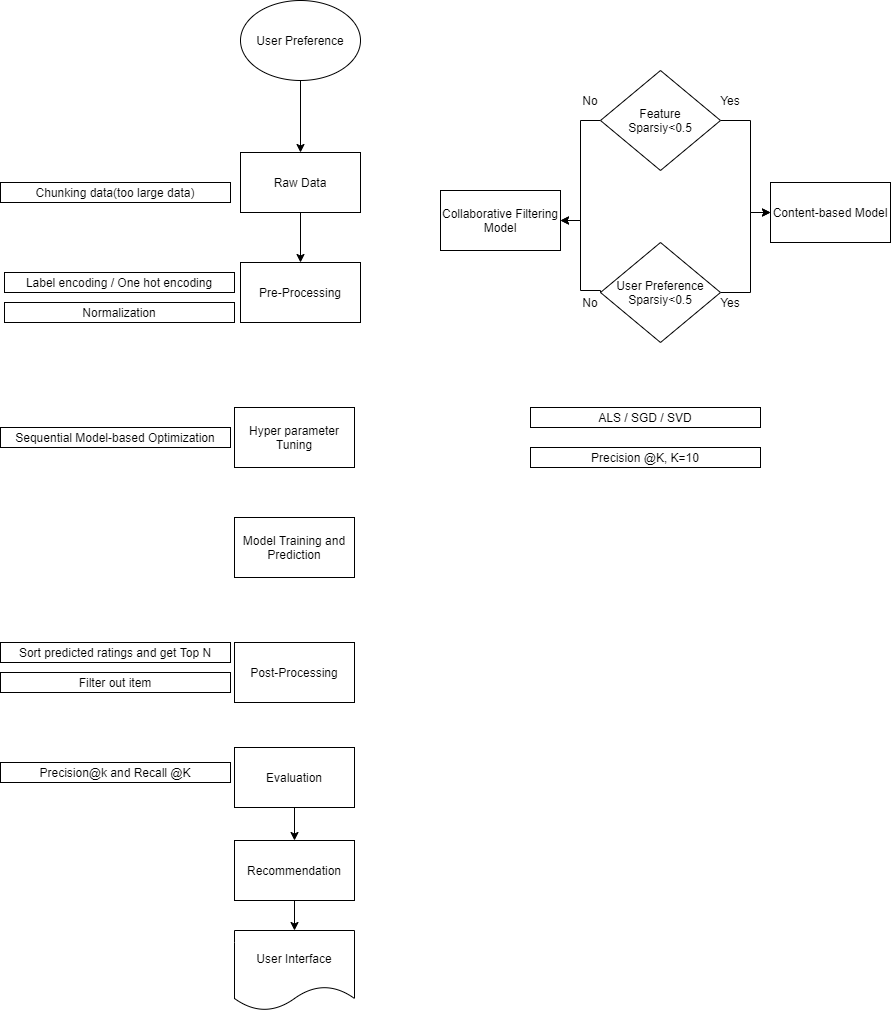

The diagram above was exported from draw.io. Its source (the exported page's mxGraphModel, read from the mxfile embedded in the PNG):
<mxGraphModel dx="1483" dy="749" grid="1" gridSize="10" guides="1" tooltips="1" connect="1" arrows="1" fold="1" page="1" pageScale="1" pageWidth="827" pageHeight="1169" math="0" shadow="0">
  <root>
    <mxCell id="0" />
    <mxCell id="1" parent="0" />
    <mxCell id="RrXzP5f7THWc7AoonCIB-21" style="edgeStyle=orthogonalEdgeStyle;rounded=0;orthogonalLoop=1;jettySize=auto;html=1;exitX=0.5;exitY=1;exitDx=0;exitDy=0;entryX=0.5;entryY=0;entryDx=0;entryDy=0;" edge="1" parent="1" source="RrXzP5f7THWc7AoonCIB-1" target="RrXzP5f7THWc7AoonCIB-2">
      <mxGeometry relative="1" as="geometry" />
    </mxCell>
    <mxCell id="RrXzP5f7THWc7AoonCIB-1" value="Raw Data" style="rounded=0;whiteSpace=wrap;html=1;" vertex="1" parent="1">
      <mxGeometry x="350" y="182" width="120" height="60" as="geometry" />
    </mxCell>
    <mxCell id="RrXzP5f7THWc7AoonCIB-2" value="Pre-Processing" style="rounded=0;whiteSpace=wrap;html=1;" vertex="1" parent="1">
      <mxGeometry x="350" y="292" width="120" height="60" as="geometry" />
    </mxCell>
    <mxCell id="RrXzP5f7THWc7AoonCIB-3" value="Hyper parameter Tuning" style="rounded=0;whiteSpace=wrap;html=1;" vertex="1" parent="1">
      <mxGeometry x="344" y="437" width="120" height="60" as="geometry" />
    </mxCell>
    <mxCell id="RrXzP5f7THWc7AoonCIB-4" value="Model Training and Prediction" style="rounded=0;whiteSpace=wrap;html=1;" vertex="1" parent="1">
      <mxGeometry x="344" y="547" width="120" height="60" as="geometry" />
    </mxCell>
    <mxCell id="RrXzP5f7THWc7AoonCIB-5" value="Post-Processing" style="rounded=0;whiteSpace=wrap;html=1;" vertex="1" parent="1">
      <mxGeometry x="344" y="672" width="120" height="60" as="geometry" />
    </mxCell>
    <mxCell id="RrXzP5f7THWc7AoonCIB-24" style="edgeStyle=orthogonalEdgeStyle;rounded=0;orthogonalLoop=1;jettySize=auto;html=1;exitX=0.5;exitY=1;exitDx=0;exitDy=0;entryX=0.5;entryY=0;entryDx=0;entryDy=0;" edge="1" parent="1" source="RrXzP5f7THWc7AoonCIB-6" target="RrXzP5f7THWc7AoonCIB-23">
      <mxGeometry relative="1" as="geometry" />
    </mxCell>
    <mxCell id="RrXzP5f7THWc7AoonCIB-6" value="Evaluation" style="rounded=0;whiteSpace=wrap;html=1;" vertex="1" parent="1">
      <mxGeometry x="344" y="777" width="120" height="60" as="geometry" />
    </mxCell>
    <mxCell id="NqwVSHZgnl4CVHJ9zjhN-4" style="edgeStyle=orthogonalEdgeStyle;rounded=0;orthogonalLoop=1;jettySize=auto;html=1;exitX=1;exitY=0.5;exitDx=0;exitDy=0;entryX=0;entryY=0.5;entryDx=0;entryDy=0;" edge="1" parent="1" source="RrXzP5f7THWc7AoonCIB-8" target="RrXzP5f7THWc7AoonCIB-9">
      <mxGeometry relative="1" as="geometry">
        <Array as="points">
          <mxPoint x="860" y="150" />
          <mxPoint x="860" y="242" />
        </Array>
      </mxGeometry>
    </mxCell>
    <mxCell id="NqwVSHZgnl4CVHJ9zjhN-10" style="edgeStyle=orthogonalEdgeStyle;rounded=0;orthogonalLoop=1;jettySize=auto;html=1;exitX=0;exitY=0.5;exitDx=0;exitDy=0;entryX=1;entryY=0.5;entryDx=0;entryDy=0;" edge="1" parent="1" source="RrXzP5f7THWc7AoonCIB-8" target="RrXzP5f7THWc7AoonCIB-27">
      <mxGeometry relative="1" as="geometry" />
    </mxCell>
    <mxCell id="RrXzP5f7THWc7AoonCIB-8" value="Feature&lt;br&gt;Sparsiy&amp;lt;0.5" style="rhombus;whiteSpace=wrap;html=1;" vertex="1" parent="1">
      <mxGeometry x="710" y="100" width="120" height="100" as="geometry" />
    </mxCell>
    <mxCell id="RrXzP5f7THWc7AoonCIB-9" value="Content-based Model" style="rounded=0;whiteSpace=wrap;html=1;" vertex="1" parent="1">
      <mxGeometry x="880" y="212" width="120" height="60" as="geometry" />
    </mxCell>
    <mxCell id="RrXzP5f7THWc7AoonCIB-10" value="ALS / SGD / SVD" style="rounded=0;whiteSpace=wrap;html=1;" vertex="1" parent="1">
      <mxGeometry x="640" y="437" width="230" height="20" as="geometry" />
    </mxCell>
    <mxCell id="RrXzP5f7THWc7AoonCIB-11" value="Precision @K, K=10" style="rounded=0;whiteSpace=wrap;html=1;" vertex="1" parent="1">
      <mxGeometry x="640" y="477" width="230" height="20" as="geometry" />
    </mxCell>
    <mxCell id="RrXzP5f7THWc7AoonCIB-13" value="Sort predicted ratings and get Top N" style="rounded=0;whiteSpace=wrap;html=1;" vertex="1" parent="1">
      <mxGeometry x="110" y="672" width="230" height="20" as="geometry" />
    </mxCell>
    <mxCell id="RrXzP5f7THWc7AoonCIB-14" value="Filter out item" style="rounded=0;whiteSpace=wrap;html=1;" vertex="1" parent="1">
      <mxGeometry x="110" y="702" width="230" height="20" as="geometry" />
    </mxCell>
    <mxCell id="RrXzP5f7THWc7AoonCIB-15" value="Sequential Model-based Optimization" style="rounded=0;whiteSpace=wrap;html=1;" vertex="1" parent="1">
      <mxGeometry x="110" y="457" width="230" height="20" as="geometry" />
    </mxCell>
    <mxCell id="RrXzP5f7THWc7AoonCIB-16" value="Precision@k and Recall @K" style="rounded=0;whiteSpace=wrap;html=1;" vertex="1" parent="1">
      <mxGeometry x="110" y="792" width="230" height="20" as="geometry" />
    </mxCell>
    <mxCell id="RrXzP5f7THWc7AoonCIB-17" value="Chunking data(too large data)" style="rounded=0;whiteSpace=wrap;html=1;" vertex="1" parent="1">
      <mxGeometry x="110" y="212" width="230" height="20" as="geometry" />
    </mxCell>
    <mxCell id="RrXzP5f7THWc7AoonCIB-18" value="Normalization" style="rounded=0;whiteSpace=wrap;html=1;" vertex="1" parent="1">
      <mxGeometry x="114" y="332" width="230" height="20" as="geometry" />
    </mxCell>
    <mxCell id="RrXzP5f7THWc7AoonCIB-19" value="Label encoding / One hot encoding" style="rounded=0;whiteSpace=wrap;html=1;" vertex="1" parent="1">
      <mxGeometry x="114" y="302" width="230" height="20" as="geometry" />
    </mxCell>
    <mxCell id="RrXzP5f7THWc7AoonCIB-22" value="User Interface" style="shape=document;whiteSpace=wrap;html=1;boundedLbl=1;" vertex="1" parent="1">
      <mxGeometry x="344" y="960" width="120" height="80" as="geometry" />
    </mxCell>
    <mxCell id="RrXzP5f7THWc7AoonCIB-25" style="edgeStyle=orthogonalEdgeStyle;rounded=0;orthogonalLoop=1;jettySize=auto;html=1;exitX=0.5;exitY=1;exitDx=0;exitDy=0;entryX=0.5;entryY=0;entryDx=0;entryDy=0;" edge="1" parent="1" source="RrXzP5f7THWc7AoonCIB-23" target="RrXzP5f7THWc7AoonCIB-22">
      <mxGeometry relative="1" as="geometry" />
    </mxCell>
    <mxCell id="RrXzP5f7THWc7AoonCIB-23" value="Recommendation" style="rounded=0;whiteSpace=wrap;html=1;" vertex="1" parent="1">
      <mxGeometry x="344" y="870" width="120" height="60" as="geometry" />
    </mxCell>
    <mxCell id="RrXzP5f7THWc7AoonCIB-27" value="Collaborative Filtering Model" style="rounded=0;whiteSpace=wrap;html=1;" vertex="1" parent="1">
      <mxGeometry x="550" y="220" width="120" height="60" as="geometry" />
    </mxCell>
    <mxCell id="NqwVSHZgnl4CVHJ9zjhN-1" style="edgeStyle=orthogonalEdgeStyle;rounded=0;orthogonalLoop=1;jettySize=auto;html=1;entryX=0;entryY=0.5;entryDx=0;entryDy=0;" edge="1" parent="1" source="RrXzP5f7THWc7AoonCIB-28" target="RrXzP5f7THWc7AoonCIB-9">
      <mxGeometry relative="1" as="geometry">
        <Array as="points">
          <mxPoint x="860" y="322" />
          <mxPoint x="860" y="242" />
        </Array>
      </mxGeometry>
    </mxCell>
    <mxCell id="NqwVSHZgnl4CVHJ9zjhN-11" style="edgeStyle=orthogonalEdgeStyle;rounded=0;orthogonalLoop=1;jettySize=auto;html=1;exitX=0;exitY=0.5;exitDx=0;exitDy=0;entryX=1;entryY=0.5;entryDx=0;entryDy=0;" edge="1" parent="1" source="RrXzP5f7THWc7AoonCIB-28" target="RrXzP5f7THWc7AoonCIB-27">
      <mxGeometry relative="1" as="geometry">
        <Array as="points">
          <mxPoint x="690" y="320" />
          <mxPoint x="690" y="250" />
        </Array>
      </mxGeometry>
    </mxCell>
    <mxCell id="RrXzP5f7THWc7AoonCIB-28" value="User Preference&lt;br&gt;Sparsiy&amp;lt;0.5" style="rhombus;whiteSpace=wrap;html=1;" vertex="1" parent="1">
      <mxGeometry x="710" y="272" width="120" height="100" as="geometry" />
    </mxCell>
    <mxCell id="NqwVSHZgnl4CVHJ9zjhN-7" style="edgeStyle=orthogonalEdgeStyle;rounded=0;orthogonalLoop=1;jettySize=auto;html=1;entryX=0.5;entryY=0;entryDx=0;entryDy=0;" edge="1" parent="1" source="NqwVSHZgnl4CVHJ9zjhN-6" target="RrXzP5f7THWc7AoonCIB-1">
      <mxGeometry relative="1" as="geometry" />
    </mxCell>
    <mxCell id="NqwVSHZgnl4CVHJ9zjhN-6" value="User Preference" style="ellipse;whiteSpace=wrap;html=1;" vertex="1" parent="1">
      <mxGeometry x="350" y="30" width="120" height="80" as="geometry" />
    </mxCell>
    <mxCell id="NqwVSHZgnl4CVHJ9zjhN-12" value="Yes" style="text;html=1;strokeColor=none;fillColor=none;align=center;verticalAlign=middle;whiteSpace=wrap;rounded=0;" vertex="1" parent="1">
      <mxGeometry x="820" y="322" width="40" height="20" as="geometry" />
    </mxCell>
    <mxCell id="NqwVSHZgnl4CVHJ9zjhN-13" value="Yes" style="text;html=1;strokeColor=none;fillColor=none;align=center;verticalAlign=middle;whiteSpace=wrap;rounded=0;" vertex="1" parent="1">
      <mxGeometry x="820" y="120" width="40" height="20" as="geometry" />
    </mxCell>
    <mxCell id="NqwVSHZgnl4CVHJ9zjhN-14" value="No" style="text;html=1;strokeColor=none;fillColor=none;align=center;verticalAlign=middle;whiteSpace=wrap;rounded=0;" vertex="1" parent="1">
      <mxGeometry x="680" y="120" width="40" height="20" as="geometry" />
    </mxCell>
    <mxCell id="NqwVSHZgnl4CVHJ9zjhN-16" value="No" style="text;html=1;strokeColor=none;fillColor=none;align=center;verticalAlign=middle;whiteSpace=wrap;rounded=0;" vertex="1" parent="1">
      <mxGeometry x="680" y="322" width="40" height="20" as="geometry" />
    </mxCell>
  </root>
</mxGraphModel>